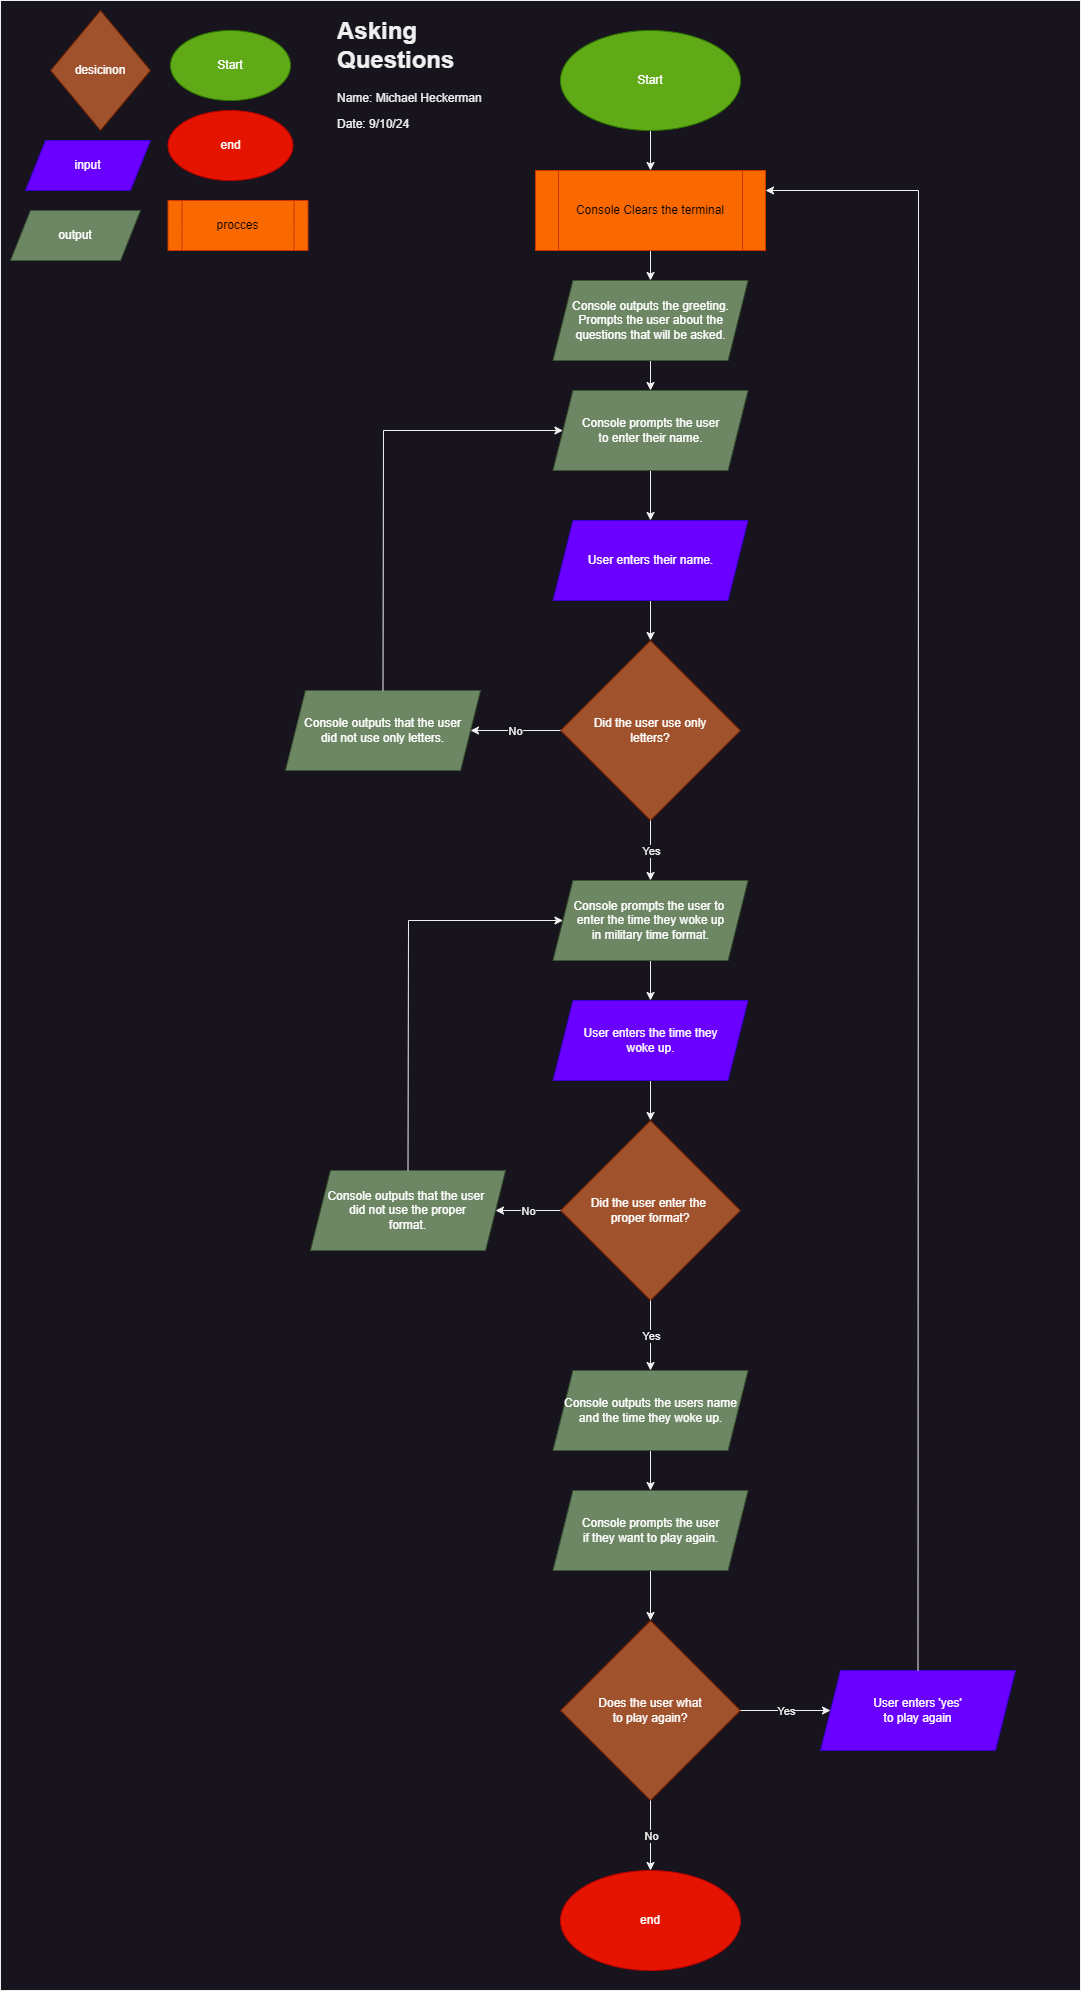

The diagram above was exported from draw.io. Its source (the exported page's mxGraphModel, read from the mxfile embedded in the PNG):
<mxGraphModel dx="1500" dy="887" grid="1" gridSize="10" guides="1" tooltips="1" connect="1" arrows="1" fold="1" page="1" pageScale="1" pageWidth="850" pageHeight="1100" math="0" shadow="0">
  <root>
    <mxCell id="0" />
    <mxCell id="1" parent="0" />
    <mxCell id="jxJmEu4lIDLG1TTFr-l0-49" value="" style="rounded=0;whiteSpace=wrap;html=1;" vertex="1" parent="1">
      <mxGeometry width="1080" height="1990" as="geometry" />
    </mxCell>
    <mxCell id="jxJmEu4lIDLG1TTFr-l0-1" value="Start" style="ellipse;whiteSpace=wrap;html=1;fillColor=#60a917;strokeColor=#2D7600;fontColor=#ffffff;" vertex="1" parent="1">
      <mxGeometry x="170" y="30" width="120" height="70" as="geometry" />
    </mxCell>
    <mxCell id="jxJmEu4lIDLG1TTFr-l0-2" value="end" style="ellipse;whiteSpace=wrap;html=1;fillColor=#e51400;fontColor=#ffffff;strokeColor=#B20000;" vertex="1" parent="1">
      <mxGeometry x="167.5" y="110" width="125" height="70" as="geometry" />
    </mxCell>
    <mxCell id="jxJmEu4lIDLG1TTFr-l0-3" value="procces" style="shape=process;whiteSpace=wrap;html=1;backgroundOutline=1;fillColor=#fa6800;fontColor=#000000;strokeColor=#C73500;" vertex="1" parent="1">
      <mxGeometry x="167.5" y="200" width="140" height="50" as="geometry" />
    </mxCell>
    <mxCell id="jxJmEu4lIDLG1TTFr-l0-4" value="desicinon" style="rhombus;whiteSpace=wrap;html=1;fillColor=#a0522d;fontColor=#ffffff;strokeColor=#6D1F00;" vertex="1" parent="1">
      <mxGeometry x="50" y="10" width="100" height="120" as="geometry" />
    </mxCell>
    <mxCell id="jxJmEu4lIDLG1TTFr-l0-5" value="input" style="shape=parallelogram;perimeter=parallelogramPerimeter;whiteSpace=wrap;html=1;fixedSize=1;fillColor=#6a00ff;fontColor=#ffffff;strokeColor=#3700CC;" vertex="1" parent="1">
      <mxGeometry x="25" y="140" width="125" height="50" as="geometry" />
    </mxCell>
    <mxCell id="jxJmEu4lIDLG1TTFr-l0-6" value="output" style="shape=parallelogram;perimeter=parallelogramPerimeter;whiteSpace=wrap;html=1;fixedSize=1;fillColor=#6d8764;fontColor=#ffffff;strokeColor=#3A5431;" vertex="1" parent="1">
      <mxGeometry x="10" y="210" width="130" height="50" as="geometry" />
    </mxCell>
    <mxCell id="jxJmEu4lIDLG1TTFr-l0-7" value="&lt;h1 style=&quot;margin-top: 0px;&quot;&gt;Asking Questions&lt;/h1&gt;&lt;p&gt;Name: Michael Heckerman&lt;/p&gt;&lt;p&gt;Date: 9/10/24&lt;/p&gt;" style="text;html=1;whiteSpace=wrap;overflow=hidden;rounded=0;" vertex="1" parent="1">
      <mxGeometry x="335" y="10" width="180" height="120" as="geometry" />
    </mxCell>
    <mxCell id="jxJmEu4lIDLG1TTFr-l0-24" value="" style="edgeStyle=orthogonalEdgeStyle;rounded=0;orthogonalLoop=1;jettySize=auto;html=1;" edge="1" parent="1" source="jxJmEu4lIDLG1TTFr-l0-8" target="jxJmEu4lIDLG1TTFr-l0-9">
      <mxGeometry relative="1" as="geometry" />
    </mxCell>
    <mxCell id="jxJmEu4lIDLG1TTFr-l0-8" value="Start" style="ellipse;whiteSpace=wrap;html=1;fillColor=#60a917;strokeColor=#2D7600;fontColor=#ffffff;" vertex="1" parent="1">
      <mxGeometry x="560" y="30" width="180" height="100" as="geometry" />
    </mxCell>
    <mxCell id="jxJmEu4lIDLG1TTFr-l0-25" value="" style="edgeStyle=orthogonalEdgeStyle;rounded=0;orthogonalLoop=1;jettySize=auto;html=1;" edge="1" parent="1" source="jxJmEu4lIDLG1TTFr-l0-9" target="jxJmEu4lIDLG1TTFr-l0-10">
      <mxGeometry relative="1" as="geometry" />
    </mxCell>
    <mxCell id="jxJmEu4lIDLG1TTFr-l0-9" value="Console Clears the terminal" style="shape=process;whiteSpace=wrap;html=1;backgroundOutline=1;fillColor=#fa6800;fontColor=#000000;strokeColor=#C73500;" vertex="1" parent="1">
      <mxGeometry x="535" y="170" width="230" height="80" as="geometry" />
    </mxCell>
    <mxCell id="jxJmEu4lIDLG1TTFr-l0-26" value="" style="edgeStyle=orthogonalEdgeStyle;rounded=0;orthogonalLoop=1;jettySize=auto;html=1;" edge="1" parent="1" source="jxJmEu4lIDLG1TTFr-l0-10" target="jxJmEu4lIDLG1TTFr-l0-11">
      <mxGeometry relative="1" as="geometry" />
    </mxCell>
    <mxCell id="jxJmEu4lIDLG1TTFr-l0-10" value="Console outputs the greeting.&lt;div&gt;Prompts the user about the&lt;/div&gt;&lt;div&gt;questions that will be asked.&lt;/div&gt;" style="shape=parallelogram;perimeter=parallelogramPerimeter;whiteSpace=wrap;html=1;fixedSize=1;fillColor=#6d8764;fontColor=#ffffff;strokeColor=#3A5431;" vertex="1" parent="1">
      <mxGeometry x="552.5" y="280" width="195" height="80" as="geometry" />
    </mxCell>
    <mxCell id="jxJmEu4lIDLG1TTFr-l0-28" value="" style="edgeStyle=orthogonalEdgeStyle;rounded=0;orthogonalLoop=1;jettySize=auto;html=1;" edge="1" parent="1" source="jxJmEu4lIDLG1TTFr-l0-11" target="jxJmEu4lIDLG1TTFr-l0-12">
      <mxGeometry relative="1" as="geometry" />
    </mxCell>
    <mxCell id="jxJmEu4lIDLG1TTFr-l0-11" value="Console prompts the user&lt;div&gt;to enter their name.&lt;/div&gt;" style="shape=parallelogram;perimeter=parallelogramPerimeter;whiteSpace=wrap;html=1;fixedSize=1;fillColor=#6d8764;fontColor=#ffffff;strokeColor=#3A5431;" vertex="1" parent="1">
      <mxGeometry x="552.5" y="390" width="195" height="80" as="geometry" />
    </mxCell>
    <mxCell id="jxJmEu4lIDLG1TTFr-l0-29" value="" style="edgeStyle=orthogonalEdgeStyle;rounded=0;orthogonalLoop=1;jettySize=auto;html=1;" edge="1" parent="1" source="jxJmEu4lIDLG1TTFr-l0-12" target="jxJmEu4lIDLG1TTFr-l0-13">
      <mxGeometry relative="1" as="geometry" />
    </mxCell>
    <mxCell id="jxJmEu4lIDLG1TTFr-l0-12" value="User enters their name." style="shape=parallelogram;perimeter=parallelogramPerimeter;whiteSpace=wrap;html=1;fixedSize=1;fillColor=#6a00ff;fontColor=#ffffff;strokeColor=#3700CC;" vertex="1" parent="1">
      <mxGeometry x="552.5" y="520" width="195" height="80" as="geometry" />
    </mxCell>
    <mxCell id="jxJmEu4lIDLG1TTFr-l0-13" value="Did the user use only&lt;div&gt;letters?&lt;/div&gt;" style="rhombus;whiteSpace=wrap;html=1;fillColor=#a0522d;fontColor=#ffffff;strokeColor=#6D1F00;" vertex="1" parent="1">
      <mxGeometry x="560" y="640" width="180" height="180" as="geometry" />
    </mxCell>
    <mxCell id="jxJmEu4lIDLG1TTFr-l0-14" value="Console outputs that the user&lt;div&gt;did not use only letters.&lt;/div&gt;" style="shape=parallelogram;perimeter=parallelogramPerimeter;whiteSpace=wrap;html=1;fixedSize=1;fillColor=#6d8764;fontColor=#ffffff;strokeColor=#3A5431;" vertex="1" parent="1">
      <mxGeometry x="285" y="690" width="195" height="80" as="geometry" />
    </mxCell>
    <mxCell id="jxJmEu4lIDLG1TTFr-l0-35" value="" style="edgeStyle=orthogonalEdgeStyle;rounded=0;orthogonalLoop=1;jettySize=auto;html=1;" edge="1" parent="1" source="jxJmEu4lIDLG1TTFr-l0-15" target="jxJmEu4lIDLG1TTFr-l0-16">
      <mxGeometry relative="1" as="geometry" />
    </mxCell>
    <mxCell id="jxJmEu4lIDLG1TTFr-l0-15" value="Console prompts the user to&amp;nbsp;&lt;div&gt;enter the time they woke up&lt;/div&gt;&lt;div&gt;in military time format.&lt;/div&gt;" style="shape=parallelogram;perimeter=parallelogramPerimeter;whiteSpace=wrap;html=1;fixedSize=1;fillColor=#6d8764;fontColor=#ffffff;strokeColor=#3A5431;" vertex="1" parent="1">
      <mxGeometry x="552.5" y="880" width="195" height="80" as="geometry" />
    </mxCell>
    <mxCell id="jxJmEu4lIDLG1TTFr-l0-36" value="" style="edgeStyle=orthogonalEdgeStyle;rounded=0;orthogonalLoop=1;jettySize=auto;html=1;" edge="1" parent="1" source="jxJmEu4lIDLG1TTFr-l0-16" target="jxJmEu4lIDLG1TTFr-l0-17">
      <mxGeometry relative="1" as="geometry" />
    </mxCell>
    <mxCell id="jxJmEu4lIDLG1TTFr-l0-16" value="User enters the time they&lt;div&gt;woke up.&lt;/div&gt;" style="shape=parallelogram;perimeter=parallelogramPerimeter;whiteSpace=wrap;html=1;fixedSize=1;fillColor=#6a00ff;fontColor=#ffffff;strokeColor=#3700CC;" vertex="1" parent="1">
      <mxGeometry x="552.5" y="1000" width="195" height="80" as="geometry" />
    </mxCell>
    <mxCell id="jxJmEu4lIDLG1TTFr-l0-17" value="Did the user enter the&amp;nbsp;&lt;div&gt;proper format?&lt;/div&gt;" style="rhombus;whiteSpace=wrap;html=1;fillColor=#a0522d;fontColor=#ffffff;strokeColor=#6D1F00;" vertex="1" parent="1">
      <mxGeometry x="560" y="1120" width="180" height="180" as="geometry" />
    </mxCell>
    <mxCell id="jxJmEu4lIDLG1TTFr-l0-18" value="Console outputs that the user&amp;nbsp;&lt;div&gt;did not use the proper&lt;/div&gt;&lt;div&gt;format.&lt;/div&gt;" style="shape=parallelogram;perimeter=parallelogramPerimeter;whiteSpace=wrap;html=1;fixedSize=1;fillColor=#6d8764;fontColor=#ffffff;strokeColor=#3A5431;" vertex="1" parent="1">
      <mxGeometry x="310" y="1170" width="195" height="80" as="geometry" />
    </mxCell>
    <mxCell id="jxJmEu4lIDLG1TTFr-l0-42" value="" style="edgeStyle=orthogonalEdgeStyle;rounded=0;orthogonalLoop=1;jettySize=auto;html=1;" edge="1" parent="1" source="jxJmEu4lIDLG1TTFr-l0-19" target="jxJmEu4lIDLG1TTFr-l0-20">
      <mxGeometry relative="1" as="geometry" />
    </mxCell>
    <mxCell id="jxJmEu4lIDLG1TTFr-l0-19" value="Console outputs the users name&lt;div&gt;and the time they woke up.&lt;/div&gt;" style="shape=parallelogram;perimeter=parallelogramPerimeter;whiteSpace=wrap;html=1;fixedSize=1;fillColor=#6d8764;fontColor=#ffffff;strokeColor=#3A5431;" vertex="1" parent="1">
      <mxGeometry x="552.5" y="1370" width="195" height="80" as="geometry" />
    </mxCell>
    <mxCell id="jxJmEu4lIDLG1TTFr-l0-43" value="" style="edgeStyle=orthogonalEdgeStyle;rounded=0;orthogonalLoop=1;jettySize=auto;html=1;" edge="1" parent="1" source="jxJmEu4lIDLG1TTFr-l0-20" target="jxJmEu4lIDLG1TTFr-l0-21">
      <mxGeometry relative="1" as="geometry" />
    </mxCell>
    <mxCell id="jxJmEu4lIDLG1TTFr-l0-20" value="Console prompts the user&lt;div&gt;if they want to play again.&lt;/div&gt;" style="shape=parallelogram;perimeter=parallelogramPerimeter;whiteSpace=wrap;html=1;fixedSize=1;fillColor=#6d8764;fontColor=#ffffff;strokeColor=#3A5431;" vertex="1" parent="1">
      <mxGeometry x="552.5" y="1490" width="195" height="80" as="geometry" />
    </mxCell>
    <mxCell id="jxJmEu4lIDLG1TTFr-l0-21" value="Does the user what&lt;div&gt;to play again?&lt;/div&gt;" style="rhombus;whiteSpace=wrap;html=1;fillColor=#a0522d;fontColor=#ffffff;strokeColor=#6D1F00;" vertex="1" parent="1">
      <mxGeometry x="560" y="1620" width="180" height="180" as="geometry" />
    </mxCell>
    <mxCell id="jxJmEu4lIDLG1TTFr-l0-22" value="end" style="ellipse;whiteSpace=wrap;html=1;fillColor=#e51400;fontColor=#ffffff;strokeColor=#B20000;" vertex="1" parent="1">
      <mxGeometry x="560" y="1870" width="180" height="100" as="geometry" />
    </mxCell>
    <mxCell id="jxJmEu4lIDLG1TTFr-l0-23" value="User enters 'yes'&lt;div&gt;to play again&lt;/div&gt;" style="shape=parallelogram;perimeter=parallelogramPerimeter;whiteSpace=wrap;html=1;fixedSize=1;fillColor=#6a00ff;fontColor=#ffffff;strokeColor=#3700CC;" vertex="1" parent="1">
      <mxGeometry x="820" y="1670" width="195" height="80" as="geometry" />
    </mxCell>
    <mxCell id="jxJmEu4lIDLG1TTFr-l0-30" value="" style="endArrow=classic;html=1;rounded=0;exitX=0;exitY=0.5;exitDx=0;exitDy=0;entryX=1;entryY=0.5;entryDx=0;entryDy=0;" edge="1" parent="1" source="jxJmEu4lIDLG1TTFr-l0-13" target="jxJmEu4lIDLG1TTFr-l0-14">
      <mxGeometry relative="1" as="geometry">
        <mxPoint x="380" y="680" as="sourcePoint" />
        <mxPoint x="480" y="680" as="targetPoint" />
      </mxGeometry>
    </mxCell>
    <mxCell id="jxJmEu4lIDLG1TTFr-l0-31" value="No" style="edgeLabel;resizable=0;html=1;;align=center;verticalAlign=middle;" connectable="0" vertex="1" parent="jxJmEu4lIDLG1TTFr-l0-30">
      <mxGeometry relative="1" as="geometry" />
    </mxCell>
    <mxCell id="jxJmEu4lIDLG1TTFr-l0-32" value="" style="endArrow=classic;html=1;rounded=0;exitX=0.5;exitY=1;exitDx=0;exitDy=0;entryX=0.5;entryY=0;entryDx=0;entryDy=0;" edge="1" parent="1" source="jxJmEu4lIDLG1TTFr-l0-13" target="jxJmEu4lIDLG1TTFr-l0-15">
      <mxGeometry relative="1" as="geometry">
        <mxPoint x="380" y="680" as="sourcePoint" />
        <mxPoint x="480" y="680" as="targetPoint" />
      </mxGeometry>
    </mxCell>
    <mxCell id="jxJmEu4lIDLG1TTFr-l0-33" value="Yes" style="edgeLabel;resizable=0;html=1;;align=center;verticalAlign=middle;" connectable="0" vertex="1" parent="jxJmEu4lIDLG1TTFr-l0-32">
      <mxGeometry relative="1" as="geometry" />
    </mxCell>
    <mxCell id="jxJmEu4lIDLG1TTFr-l0-34" value="" style="endArrow=classic;html=1;rounded=0;exitX=0.5;exitY=0;exitDx=0;exitDy=0;entryX=0;entryY=0.5;entryDx=0;entryDy=0;" edge="1" parent="1" source="jxJmEu4lIDLG1TTFr-l0-14" target="jxJmEu4lIDLG1TTFr-l0-11">
      <mxGeometry width="50" height="50" relative="1" as="geometry">
        <mxPoint x="450" y="610" as="sourcePoint" />
        <mxPoint x="500" y="560" as="targetPoint" />
        <Array as="points">
          <mxPoint x="383" y="430" />
        </Array>
      </mxGeometry>
    </mxCell>
    <mxCell id="jxJmEu4lIDLG1TTFr-l0-37" value="" style="endArrow=classic;html=1;rounded=0;exitX=0;exitY=0.5;exitDx=0;exitDy=0;entryX=1;entryY=0.5;entryDx=0;entryDy=0;" edge="1" parent="1" source="jxJmEu4lIDLG1TTFr-l0-17" target="jxJmEu4lIDLG1TTFr-l0-18">
      <mxGeometry relative="1" as="geometry">
        <mxPoint x="420" y="1340" as="sourcePoint" />
        <mxPoint x="520" y="1340" as="targetPoint" />
      </mxGeometry>
    </mxCell>
    <mxCell id="jxJmEu4lIDLG1TTFr-l0-38" value="No" style="edgeLabel;resizable=0;html=1;;align=center;verticalAlign=middle;" connectable="0" vertex="1" parent="jxJmEu4lIDLG1TTFr-l0-37">
      <mxGeometry relative="1" as="geometry" />
    </mxCell>
    <mxCell id="jxJmEu4lIDLG1TTFr-l0-39" value="" style="endArrow=classic;html=1;rounded=0;exitX=0.5;exitY=1;exitDx=0;exitDy=0;entryX=0.5;entryY=0;entryDx=0;entryDy=0;" edge="1" parent="1" source="jxJmEu4lIDLG1TTFr-l0-17" target="jxJmEu4lIDLG1TTFr-l0-19">
      <mxGeometry relative="1" as="geometry">
        <mxPoint x="420" y="1340" as="sourcePoint" />
        <mxPoint x="520" y="1340" as="targetPoint" />
      </mxGeometry>
    </mxCell>
    <mxCell id="jxJmEu4lIDLG1TTFr-l0-40" value="Yes" style="edgeLabel;resizable=0;html=1;;align=center;verticalAlign=middle;" connectable="0" vertex="1" parent="jxJmEu4lIDLG1TTFr-l0-39">
      <mxGeometry relative="1" as="geometry" />
    </mxCell>
    <mxCell id="jxJmEu4lIDLG1TTFr-l0-41" value="" style="endArrow=classic;html=1;rounded=0;exitX=0.5;exitY=0;exitDx=0;exitDy=0;entryX=0;entryY=0.5;entryDx=0;entryDy=0;" edge="1" parent="1" source="jxJmEu4lIDLG1TTFr-l0-18" target="jxJmEu4lIDLG1TTFr-l0-15">
      <mxGeometry width="50" height="50" relative="1" as="geometry">
        <mxPoint x="450" y="1360" as="sourcePoint" />
        <mxPoint x="500" y="1310" as="targetPoint" />
        <Array as="points">
          <mxPoint x="408" y="920" />
        </Array>
      </mxGeometry>
    </mxCell>
    <mxCell id="jxJmEu4lIDLG1TTFr-l0-44" value="" style="endArrow=classic;html=1;rounded=0;exitX=0.5;exitY=1;exitDx=0;exitDy=0;entryX=0.5;entryY=0;entryDx=0;entryDy=0;" edge="1" parent="1" source="jxJmEu4lIDLG1TTFr-l0-21" target="jxJmEu4lIDLG1TTFr-l0-22">
      <mxGeometry relative="1" as="geometry">
        <mxPoint x="390" y="1750" as="sourcePoint" />
        <mxPoint x="490" y="1750" as="targetPoint" />
      </mxGeometry>
    </mxCell>
    <mxCell id="jxJmEu4lIDLG1TTFr-l0-45" value="No" style="edgeLabel;resizable=0;html=1;;align=center;verticalAlign=middle;" connectable="0" vertex="1" parent="jxJmEu4lIDLG1TTFr-l0-44">
      <mxGeometry relative="1" as="geometry" />
    </mxCell>
    <mxCell id="jxJmEu4lIDLG1TTFr-l0-46" value="" style="endArrow=classic;html=1;rounded=0;exitX=1;exitY=0.5;exitDx=0;exitDy=0;entryX=0;entryY=0.5;entryDx=0;entryDy=0;" edge="1" parent="1" source="jxJmEu4lIDLG1TTFr-l0-21" target="jxJmEu4lIDLG1TTFr-l0-23">
      <mxGeometry relative="1" as="geometry">
        <mxPoint x="390" y="1750" as="sourcePoint" />
        <mxPoint x="490" y="1750" as="targetPoint" />
      </mxGeometry>
    </mxCell>
    <mxCell id="jxJmEu4lIDLG1TTFr-l0-47" value="Yes" style="edgeLabel;resizable=0;html=1;;align=center;verticalAlign=middle;" connectable="0" vertex="1" parent="jxJmEu4lIDLG1TTFr-l0-46">
      <mxGeometry relative="1" as="geometry" />
    </mxCell>
    <mxCell id="jxJmEu4lIDLG1TTFr-l0-48" value="" style="endArrow=classic;html=1;rounded=0;exitX=0.5;exitY=0;exitDx=0;exitDy=0;entryX=1;entryY=0.25;entryDx=0;entryDy=0;" edge="1" parent="1" source="jxJmEu4lIDLG1TTFr-l0-23" target="jxJmEu4lIDLG1TTFr-l0-9">
      <mxGeometry width="50" height="50" relative="1" as="geometry">
        <mxPoint x="330" y="1700" as="sourcePoint" />
        <mxPoint x="380" y="1650" as="targetPoint" />
        <Array as="points">
          <mxPoint x="918" y="190" />
        </Array>
      </mxGeometry>
    </mxCell>
  </root>
</mxGraphModel>